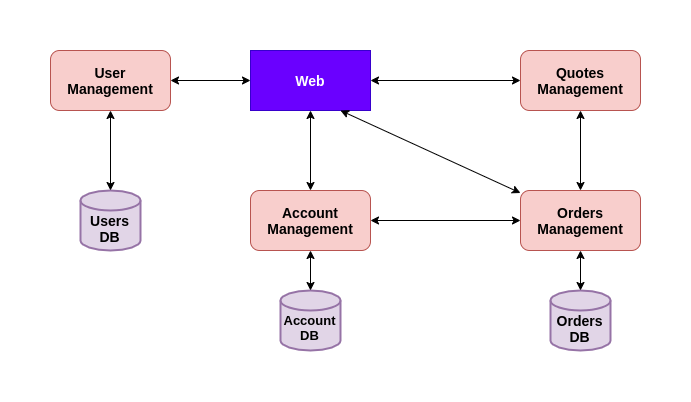

The diagram above was exported from draw.io. Its source (the exported page's mxGraphModel, read from the mxfile embedded in the PNG):
<mxGraphModel dx="787" dy="399" grid="1" gridSize="10" guides="1" tooltips="1" connect="1" arrows="1" fold="1" page="1" pageScale="1" pageWidth="827" pageHeight="1169" math="0" shadow="0">
  <root>
    <mxCell id="0" />
    <mxCell id="1" parent="0" />
    <mxCell id="lMLy_kk-x4Zv2somnWqG-1" value="&lt;font color=&quot;#ffffff&quot; size=&quot;1&quot;&gt;&lt;b style=&quot;font-size: 14px&quot;&gt;Web&lt;/b&gt;&lt;/font&gt;" style="rounded=0;whiteSpace=wrap;html=1;fillColor=#6a00ff;strokeColor=#3700CC;fontColor=#ffffff;" parent="1" vertex="1">
      <mxGeometry x="340" y="140" width="120" height="60" as="geometry" />
    </mxCell>
    <mxCell id="lMLy_kk-x4Zv2somnWqG-2" value="&lt;span style=&quot;font-size: 14px&quot;&gt;&lt;b&gt;Account Management&lt;/b&gt;&lt;/span&gt;" style="rounded=1;whiteSpace=wrap;html=1;fillColor=#f8cecc;strokeColor=#b85450;align=center;" parent="1" vertex="1">
      <mxGeometry x="340" y="280" width="120" height="60" as="geometry" />
    </mxCell>
    <mxCell id="lMLy_kk-x4Zv2somnWqG-3" value="&lt;span style=&quot;font-size: 14px&quot;&gt;&lt;b&gt;Orders Management&lt;/b&gt;&lt;/span&gt;" style="rounded=1;whiteSpace=wrap;html=1;fillColor=#f8cecc;strokeColor=#b85450;align=center;" parent="1" vertex="1">
      <mxGeometry x="610" y="280" width="120" height="60" as="geometry" />
    </mxCell>
    <mxCell id="lMLy_kk-x4Zv2somnWqG-4" value="&lt;span style=&quot;font-size: 14px&quot;&gt;&lt;b&gt;Quotes Management&lt;/b&gt;&lt;/span&gt;" style="rounded=1;whiteSpace=wrap;html=1;fillColor=#f8cecc;strokeColor=#b85450;align=center;" parent="1" vertex="1">
      <mxGeometry x="610" y="140" width="120" height="60" as="geometry" />
    </mxCell>
    <mxCell id="lMLy_kk-x4Zv2somnWqG-5" value="&lt;font style=&quot;font-size: 13px&quot;&gt;&lt;b&gt;&lt;br&gt;Account DB&lt;/b&gt;&lt;/font&gt;" style="strokeWidth=2;html=1;shape=mxgraph.flowchart.database;whiteSpace=wrap;fillColor=#e1d5e7;strokeColor=#9673a6;" parent="1" vertex="1">
      <mxGeometry x="370" y="380" width="60" height="60" as="geometry" />
    </mxCell>
    <mxCell id="lMLy_kk-x4Zv2somnWqG-7" value="&lt;font style=&quot;font-size: 14px&quot;&gt;&lt;b&gt;User Management&lt;/b&gt;&lt;/font&gt;" style="rounded=1;whiteSpace=wrap;html=1;fillColor=#f8cecc;strokeColor=#b85450;" parent="1" vertex="1">
      <mxGeometry x="140" y="140" width="120" height="60" as="geometry" />
    </mxCell>
    <mxCell id="lMLy_kk-x4Zv2somnWqG-18" value="" style="endArrow=classic;startArrow=classic;html=1;entryX=0.5;entryY=1;entryDx=0;entryDy=0;exitX=0.5;exitY=0;exitDx=0;exitDy=0;exitPerimeter=0;" parent="1" source="lMLy_kk-x4Zv2somnWqG-5" target="lMLy_kk-x4Zv2somnWqG-2" edge="1">
      <mxGeometry width="50" height="50" relative="1" as="geometry">
        <mxPoint x="180" y="420" as="sourcePoint" />
        <mxPoint x="230" y="370" as="targetPoint" />
      </mxGeometry>
    </mxCell>
    <mxCell id="lMLy_kk-x4Zv2somnWqG-20" value="&lt;b&gt;&lt;font style=&quot;font-size: 14px&quot;&gt;&lt;br&gt;Orders DB&lt;/font&gt;&lt;/b&gt;" style="strokeWidth=2;html=1;shape=mxgraph.flowchart.database;whiteSpace=wrap;fillColor=#e1d5e7;strokeColor=#9673a6;" parent="1" vertex="1">
      <mxGeometry x="640" y="380" width="60" height="60" as="geometry" />
    </mxCell>
    <mxCell id="lMLy_kk-x4Zv2somnWqG-21" value="" style="endArrow=classic;startArrow=classic;html=1;entryX=0.5;entryY=1;entryDx=0;entryDy=0;exitX=0.5;exitY=0;exitDx=0;exitDy=0;exitPerimeter=0;" parent="1" source="lMLy_kk-x4Zv2somnWqG-20" target="lMLy_kk-x4Zv2somnWqG-3" edge="1">
      <mxGeometry width="50" height="50" relative="1" as="geometry">
        <mxPoint x="380" y="410" as="sourcePoint" />
        <mxPoint x="430" y="360" as="targetPoint" />
      </mxGeometry>
    </mxCell>
    <mxCell id="lMLy_kk-x4Zv2somnWqG-47" value="&lt;b&gt;&lt;font style=&quot;font-size: 14px&quot;&gt;&lt;br&gt;Users DB&lt;/font&gt;&lt;/b&gt;" style="strokeWidth=2;html=1;shape=mxgraph.flowchart.database;whiteSpace=wrap;fillColor=#e1d5e7;strokeColor=#9673a6;" parent="1" vertex="1">
      <mxGeometry x="170" y="280" width="60" height="60" as="geometry" />
    </mxCell>
    <mxCell id="lMLy_kk-x4Zv2somnWqG-48" value="" style="endArrow=classic;startArrow=classic;html=1;entryX=0.5;entryY=1;entryDx=0;entryDy=0;exitX=0.5;exitY=0;exitDx=0;exitDy=0;exitPerimeter=0;" parent="1" source="lMLy_kk-x4Zv2somnWqG-47" target="lMLy_kk-x4Zv2somnWqG-7" edge="1">
      <mxGeometry width="50" height="50" relative="1" as="geometry">
        <mxPoint x="180" y="180" as="sourcePoint" />
        <mxPoint x="230" y="130" as="targetPoint" />
      </mxGeometry>
    </mxCell>
    <mxCell id="lZ-qqaGmWzmxAjdQfdxB-4" value="" style="endArrow=classic;startArrow=classic;html=1;exitX=0.5;exitY=0;exitDx=0;exitDy=0;entryX=0.5;entryY=1;entryDx=0;entryDy=0;" edge="1" parent="1" source="lMLy_kk-x4Zv2somnWqG-2" target="lMLy_kk-x4Zv2somnWqG-1">
      <mxGeometry width="50" height="50" relative="1" as="geometry">
        <mxPoint x="250" y="260" as="sourcePoint" />
        <mxPoint x="370" y="160" as="targetPoint" />
      </mxGeometry>
    </mxCell>
    <mxCell id="lZ-qqaGmWzmxAjdQfdxB-5" value="" style="endArrow=classic;startArrow=classic;html=1;entryX=0.75;entryY=1;entryDx=0;entryDy=0;" edge="1" parent="1" source="lMLy_kk-x4Zv2somnWqG-3" target="lMLy_kk-x4Zv2somnWqG-1">
      <mxGeometry width="50" height="50" relative="1" as="geometry">
        <mxPoint x="370" y="240" as="sourcePoint" />
        <mxPoint x="420" y="190" as="targetPoint" />
      </mxGeometry>
    </mxCell>
    <mxCell id="lZ-qqaGmWzmxAjdQfdxB-6" value="" style="endArrow=classic;startArrow=classic;html=1;entryX=1;entryY=0.5;entryDx=0;entryDy=0;" edge="1" parent="1" target="lMLy_kk-x4Zv2somnWqG-1">
      <mxGeometry width="50" height="50" relative="1" as="geometry">
        <mxPoint x="610" y="170" as="sourcePoint" />
        <mxPoint x="540" y="140" as="targetPoint" />
      </mxGeometry>
    </mxCell>
    <mxCell id="lZ-qqaGmWzmxAjdQfdxB-7" value="" style="endArrow=classic;startArrow=classic;html=1;exitX=1;exitY=0.5;exitDx=0;exitDy=0;entryX=0;entryY=0.5;entryDx=0;entryDy=0;" edge="1" parent="1" source="lMLy_kk-x4Zv2somnWqG-7" target="lMLy_kk-x4Zv2somnWqG-1">
      <mxGeometry width="50" height="50" relative="1" as="geometry">
        <mxPoint x="280" y="120" as="sourcePoint" />
        <mxPoint x="330" y="70" as="targetPoint" />
      </mxGeometry>
    </mxCell>
    <mxCell id="lZ-qqaGmWzmxAjdQfdxB-8" value="" style="endArrow=classic;startArrow=classic;html=1;exitX=1;exitY=0.5;exitDx=0;exitDy=0;entryX=0;entryY=0.5;entryDx=0;entryDy=0;" edge="1" parent="1" source="lMLy_kk-x4Zv2somnWqG-2" target="lMLy_kk-x4Zv2somnWqG-3">
      <mxGeometry width="50" height="50" relative="1" as="geometry">
        <mxPoint x="280" y="330" as="sourcePoint" />
        <mxPoint x="330" y="280" as="targetPoint" />
      </mxGeometry>
    </mxCell>
    <mxCell id="lZ-qqaGmWzmxAjdQfdxB-9" value="" style="endArrow=classic;startArrow=classic;html=1;entryX=0.5;entryY=1;entryDx=0;entryDy=0;exitX=0.5;exitY=0;exitDx=0;exitDy=0;" edge="1" parent="1" source="lMLy_kk-x4Zv2somnWqG-3" target="lMLy_kk-x4Zv2somnWqG-4">
      <mxGeometry width="50" height="50" relative="1" as="geometry">
        <mxPoint x="680" y="280" as="sourcePoint" />
        <mxPoint x="510" y="270" as="targetPoint" />
      </mxGeometry>
    </mxCell>
  </root>
</mxGraphModel>